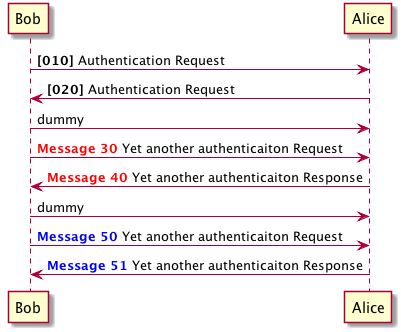

The diagram above was rendered by PlantUML. Its source (embedded in the PNG):
@startuml
participant Bob as B
participant Alice as A

autonumber 10 10 "<b>[000]"
B -> A : Authentication Request
B <- A : Authentication Request

autonumber stop
B -> A : dummy

autonumber resume "<font color=red><b>Message 0"
B -> A : Yet another authenticaiton Request
B <- A : Yet another authenticaiton Response

autonumber stop
B -> A : dummy

autonumber resume 1 "<font color=blue><b>Message 0"
B -> A : Yet another authenticaiton Request
B <- A : Yet another authenticaiton Response
@enduml